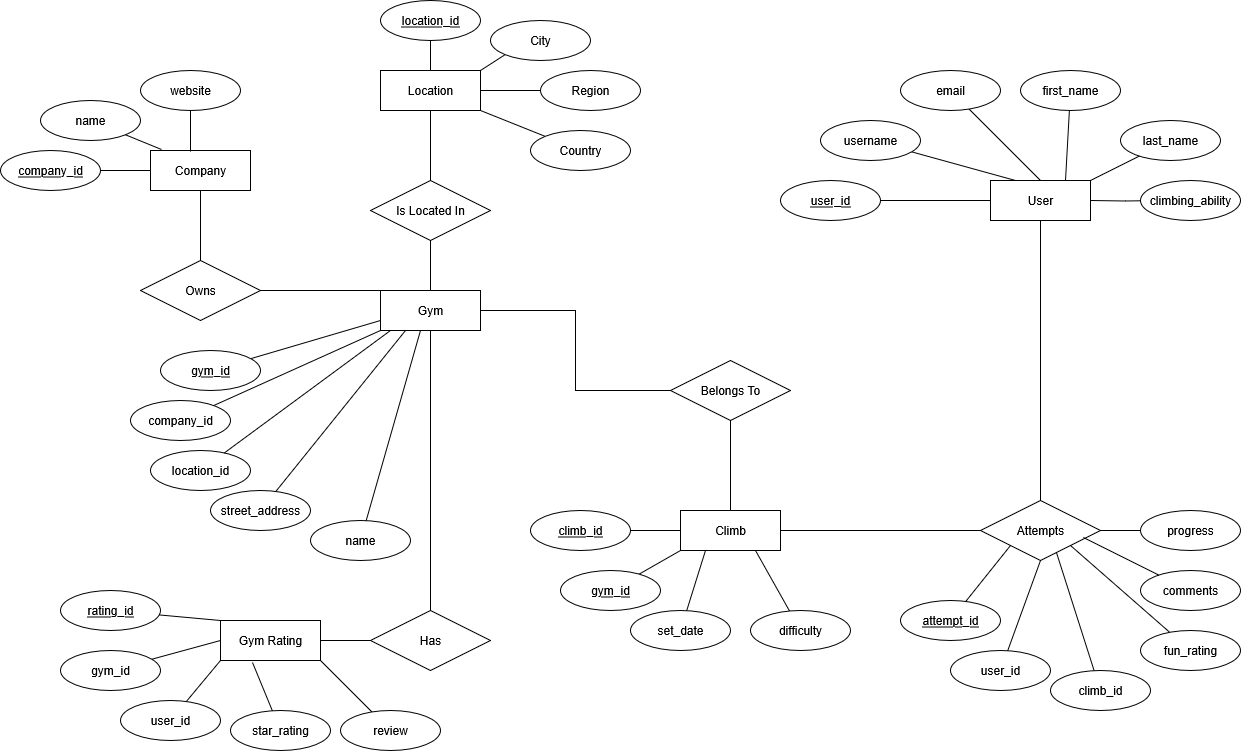

The diagram above was exported from draw.io. Its source (the exported page's mxGraphModel, read from the mxfile embedded in the PNG):
<mxGraphModel dx="2595" dy="798" grid="1" gridSize="10" guides="1" tooltips="1" connect="1" arrows="1" fold="1" page="1" pageScale="1" pageWidth="1169" pageHeight="827" math="0" shadow="0">
  <root>
    <mxCell id="0" />
    <mxCell id="1" parent="0" />
    <mxCell id="0jtuwifz3O5jHLy2vz9l-69" style="edgeStyle=orthogonalEdgeStyle;rounded=0;orthogonalLoop=1;jettySize=auto;html=1;entryX=0.5;entryY=1;entryDx=0;entryDy=0;endArrow=none;endFill=0;" edge="1" parent="1" source="0jtuwifz3O5jHLy2vz9l-40" target="0jtuwifz3O5jHLy2vz9l-53">
      <mxGeometry relative="1" as="geometry" />
    </mxCell>
    <mxCell id="0jtuwifz3O5jHLy2vz9l-40" value="Climb" style="whiteSpace=wrap;html=1;align=center;" vertex="1" parent="1">
      <mxGeometry x="590" y="540" width="100" height="40" as="geometry" />
    </mxCell>
    <mxCell id="0jtuwifz3O5jHLy2vz9l-67" style="edgeStyle=orthogonalEdgeStyle;rounded=0;orthogonalLoop=1;jettySize=auto;html=1;entryX=0.5;entryY=0;entryDx=0;entryDy=0;endArrow=none;endFill=0;" edge="1" parent="1" source="0jtuwifz3O5jHLy2vz9l-41" target="0jtuwifz3O5jHLy2vz9l-52">
      <mxGeometry relative="1" as="geometry" />
    </mxCell>
    <mxCell id="0jtuwifz3O5jHLy2vz9l-41" value="User" style="whiteSpace=wrap;html=1;align=center;" vertex="1" parent="1">
      <mxGeometry x="900" y="210" width="100" height="40" as="geometry" />
    </mxCell>
    <mxCell id="0jtuwifz3O5jHLy2vz9l-105" value="" style="rounded=0;orthogonalLoop=1;jettySize=auto;html=1;endArrow=none;endFill=0;" edge="1" parent="1" source="0jtuwifz3O5jHLy2vz9l-42" target="0jtuwifz3O5jHLy2vz9l-101">
      <mxGeometry relative="1" as="geometry" />
    </mxCell>
    <mxCell id="0jtuwifz3O5jHLy2vz9l-42" value="Location" style="whiteSpace=wrap;html=1;align=center;" vertex="1" parent="1">
      <mxGeometry x="290" y="100" width="100" height="40" as="geometry" />
    </mxCell>
    <mxCell id="0jtuwifz3O5jHLy2vz9l-43" value="Gym Rating" style="whiteSpace=wrap;html=1;align=center;" vertex="1" parent="1">
      <mxGeometry x="130" y="650" width="100" height="40" as="geometry" />
    </mxCell>
    <mxCell id="0jtuwifz3O5jHLy2vz9l-59" style="edgeStyle=orthogonalEdgeStyle;rounded=0;orthogonalLoop=1;jettySize=auto;html=1;entryX=0.5;entryY=0;entryDx=0;entryDy=0;endArrow=none;endFill=0;" edge="1" parent="1" source="0jtuwifz3O5jHLy2vz9l-44" target="0jtuwifz3O5jHLy2vz9l-54">
      <mxGeometry relative="1" as="geometry" />
    </mxCell>
    <mxCell id="0jtuwifz3O5jHLy2vz9l-64" style="edgeStyle=orthogonalEdgeStyle;rounded=0;orthogonalLoop=1;jettySize=auto;html=1;entryX=0.5;entryY=1;entryDx=0;entryDy=0;endArrow=none;endFill=0;" edge="1" parent="1" source="0jtuwifz3O5jHLy2vz9l-44" target="0jtuwifz3O5jHLy2vz9l-62">
      <mxGeometry relative="1" as="geometry" />
    </mxCell>
    <mxCell id="0jtuwifz3O5jHLy2vz9l-44" value="&lt;div&gt;Gym&lt;/div&gt;" style="whiteSpace=wrap;html=1;align=center;" vertex="1" parent="1">
      <mxGeometry x="290" y="320" width="100" height="40" as="geometry" />
    </mxCell>
    <mxCell id="0jtuwifz3O5jHLy2vz9l-57" style="edgeStyle=orthogonalEdgeStyle;rounded=0;orthogonalLoop=1;jettySize=auto;html=1;endArrow=none;endFill=0;" edge="1" parent="1" source="0jtuwifz3O5jHLy2vz9l-46" target="0jtuwifz3O5jHLy2vz9l-55">
      <mxGeometry relative="1" as="geometry" />
    </mxCell>
    <mxCell id="0jtuwifz3O5jHLy2vz9l-46" value="Company" style="whiteSpace=wrap;html=1;align=center;" vertex="1" parent="1">
      <mxGeometry x="60" y="180" width="100" height="40" as="geometry" />
    </mxCell>
    <mxCell id="0jtuwifz3O5jHLy2vz9l-73" style="rounded=0;orthogonalLoop=1;jettySize=auto;html=1;entryX=0.25;entryY=0;entryDx=0;entryDy=0;endArrow=none;endFill=0;" edge="1" parent="1" source="0jtuwifz3O5jHLy2vz9l-47" target="0jtuwifz3O5jHLy2vz9l-41">
      <mxGeometry relative="1" as="geometry" />
    </mxCell>
    <mxCell id="0jtuwifz3O5jHLy2vz9l-47" value="username" style="ellipse;whiteSpace=wrap;html=1;align=center;" vertex="1" parent="1">
      <mxGeometry x="730" y="150" width="100" height="40" as="geometry" />
    </mxCell>
    <mxCell id="0jtuwifz3O5jHLy2vz9l-75" style="rounded=0;orthogonalLoop=1;jettySize=auto;html=1;entryX=0.75;entryY=0;entryDx=0;entryDy=0;endArrow=none;endFill=0;" edge="1" parent="1" source="0jtuwifz3O5jHLy2vz9l-48" target="0jtuwifz3O5jHLy2vz9l-41">
      <mxGeometry relative="1" as="geometry" />
    </mxCell>
    <mxCell id="0jtuwifz3O5jHLy2vz9l-48" value="&lt;div&gt;first_name&lt;/div&gt;" style="ellipse;whiteSpace=wrap;html=1;align=center;" vertex="1" parent="1">
      <mxGeometry x="930" y="100" width="100" height="40" as="geometry" />
    </mxCell>
    <mxCell id="0jtuwifz3O5jHLy2vz9l-71" style="edgeStyle=orthogonalEdgeStyle;rounded=0;orthogonalLoop=1;jettySize=auto;html=1;entryX=0;entryY=0.5;entryDx=0;entryDy=0;endArrow=none;endFill=0;" edge="1" parent="1" source="0jtuwifz3O5jHLy2vz9l-49" target="0jtuwifz3O5jHLy2vz9l-41">
      <mxGeometry relative="1" as="geometry" />
    </mxCell>
    <mxCell id="0jtuwifz3O5jHLy2vz9l-49" value="user_id" style="ellipse;whiteSpace=wrap;html=1;align=center;fontStyle=4" vertex="1" parent="1">
      <mxGeometry x="690" y="210" width="100" height="40" as="geometry" />
    </mxCell>
    <mxCell id="0jtuwifz3O5jHLy2vz9l-76" style="rounded=0;orthogonalLoop=1;jettySize=auto;html=1;entryX=1;entryY=0;entryDx=0;entryDy=0;endArrow=none;endFill=0;" edge="1" parent="1" source="0jtuwifz3O5jHLy2vz9l-50" target="0jtuwifz3O5jHLy2vz9l-41">
      <mxGeometry relative="1" as="geometry" />
    </mxCell>
    <mxCell id="0jtuwifz3O5jHLy2vz9l-50" value="&lt;div&gt;last_name&lt;/div&gt;" style="ellipse;whiteSpace=wrap;html=1;align=center;" vertex="1" parent="1">
      <mxGeometry x="1030" y="150" width="100" height="40" as="geometry" />
    </mxCell>
    <mxCell id="0jtuwifz3O5jHLy2vz9l-74" style="rounded=0;orthogonalLoop=1;jettySize=auto;html=1;entryX=0.5;entryY=0;entryDx=0;entryDy=0;endArrow=none;endFill=0;" edge="1" parent="1" source="0jtuwifz3O5jHLy2vz9l-51" target="0jtuwifz3O5jHLy2vz9l-41">
      <mxGeometry relative="1" as="geometry" />
    </mxCell>
    <mxCell id="0jtuwifz3O5jHLy2vz9l-51" value="email" style="ellipse;whiteSpace=wrap;html=1;align=center;" vertex="1" parent="1">
      <mxGeometry x="810" y="100" width="100" height="40" as="geometry" />
    </mxCell>
    <mxCell id="0jtuwifz3O5jHLy2vz9l-68" style="edgeStyle=orthogonalEdgeStyle;rounded=0;orthogonalLoop=1;jettySize=auto;html=1;entryX=1;entryY=0.5;entryDx=0;entryDy=0;endArrow=none;endFill=0;" edge="1" parent="1" source="0jtuwifz3O5jHLy2vz9l-52" target="0jtuwifz3O5jHLy2vz9l-40">
      <mxGeometry relative="1" as="geometry" />
    </mxCell>
    <mxCell id="0jtuwifz3O5jHLy2vz9l-52" value="Attempts" style="shape=rhombus;perimeter=rhombusPerimeter;whiteSpace=wrap;html=1;align=center;" vertex="1" parent="1">
      <mxGeometry x="890" y="530" width="120" height="60" as="geometry" />
    </mxCell>
    <mxCell id="0jtuwifz3O5jHLy2vz9l-70" style="edgeStyle=orthogonalEdgeStyle;rounded=0;orthogonalLoop=1;jettySize=auto;html=1;entryX=1;entryY=0.5;entryDx=0;entryDy=0;endArrow=none;endFill=0;" edge="1" parent="1" source="0jtuwifz3O5jHLy2vz9l-53" target="0jtuwifz3O5jHLy2vz9l-44">
      <mxGeometry relative="1" as="geometry" />
    </mxCell>
    <mxCell id="0jtuwifz3O5jHLy2vz9l-53" value="Belongs To" style="shape=rhombus;perimeter=rhombusPerimeter;whiteSpace=wrap;html=1;align=center;" vertex="1" parent="1">
      <mxGeometry x="580" y="390" width="120" height="60" as="geometry" />
    </mxCell>
    <mxCell id="0jtuwifz3O5jHLy2vz9l-60" style="edgeStyle=orthogonalEdgeStyle;rounded=0;orthogonalLoop=1;jettySize=auto;html=1;endArrow=none;endFill=0;" edge="1" parent="1" source="0jtuwifz3O5jHLy2vz9l-54" target="0jtuwifz3O5jHLy2vz9l-43">
      <mxGeometry relative="1" as="geometry" />
    </mxCell>
    <mxCell id="0jtuwifz3O5jHLy2vz9l-54" value="Has" style="shape=rhombus;perimeter=rhombusPerimeter;whiteSpace=wrap;html=1;align=center;" vertex="1" parent="1">
      <mxGeometry x="280" y="640" width="120" height="60" as="geometry" />
    </mxCell>
    <mxCell id="0jtuwifz3O5jHLy2vz9l-61" style="edgeStyle=orthogonalEdgeStyle;rounded=0;orthogonalLoop=1;jettySize=auto;html=1;entryX=0;entryY=0;entryDx=0;entryDy=0;endArrow=none;endFill=0;" edge="1" parent="1" source="0jtuwifz3O5jHLy2vz9l-55" target="0jtuwifz3O5jHLy2vz9l-44">
      <mxGeometry relative="1" as="geometry">
        <mxPoint x="280" y="370" as="targetPoint" />
        <Array as="points">
          <mxPoint x="260" y="320" />
          <mxPoint x="260" y="320" />
        </Array>
      </mxGeometry>
    </mxCell>
    <mxCell id="0jtuwifz3O5jHLy2vz9l-55" value="Owns" style="shape=rhombus;perimeter=rhombusPerimeter;whiteSpace=wrap;html=1;align=center;" vertex="1" parent="1">
      <mxGeometry x="50" y="290" width="120" height="60" as="geometry" />
    </mxCell>
    <mxCell id="0jtuwifz3O5jHLy2vz9l-65" style="edgeStyle=orthogonalEdgeStyle;rounded=0;orthogonalLoop=1;jettySize=auto;html=1;entryX=0.5;entryY=1;entryDx=0;entryDy=0;endArrow=none;endFill=0;" edge="1" parent="1" source="0jtuwifz3O5jHLy2vz9l-62" target="0jtuwifz3O5jHLy2vz9l-42">
      <mxGeometry relative="1" as="geometry" />
    </mxCell>
    <mxCell id="0jtuwifz3O5jHLy2vz9l-62" value="Is Located In" style="shape=rhombus;perimeter=rhombusPerimeter;whiteSpace=wrap;html=1;align=center;" vertex="1" parent="1">
      <mxGeometry x="280" y="210" width="120" height="60" as="geometry" />
    </mxCell>
    <mxCell id="0jtuwifz3O5jHLy2vz9l-77" style="edgeStyle=orthogonalEdgeStyle;rounded=0;orthogonalLoop=1;jettySize=auto;html=1;entryX=1;entryY=0.5;entryDx=0;entryDy=0;endArrow=none;endFill=0;" edge="1" parent="1" target="0jtuwifz3O5jHLy2vz9l-41">
      <mxGeometry relative="1" as="geometry">
        <mxPoint x="1070" y="230" as="sourcePoint" />
      </mxGeometry>
    </mxCell>
    <mxCell id="0jtuwifz3O5jHLy2vz9l-66" value="climbing_ability" style="ellipse;whiteSpace=wrap;html=1;align=center;" vertex="1" parent="1">
      <mxGeometry x="1050" y="210" width="100" height="40" as="geometry" />
    </mxCell>
    <mxCell id="0jtuwifz3O5jHLy2vz9l-82" style="rounded=0;orthogonalLoop=1;jettySize=auto;html=1;entryX=0;entryY=1;entryDx=0;entryDy=0;endArrow=none;endFill=0;" edge="1" parent="1" source="0jtuwifz3O5jHLy2vz9l-78" target="0jtuwifz3O5jHLy2vz9l-52">
      <mxGeometry relative="1" as="geometry" />
    </mxCell>
    <mxCell id="0jtuwifz3O5jHLy2vz9l-78" value="attempt_id" style="ellipse;whiteSpace=wrap;html=1;align=center;fontStyle=4" vertex="1" parent="1">
      <mxGeometry x="810" y="630" width="100" height="40" as="geometry" />
    </mxCell>
    <mxCell id="0jtuwifz3O5jHLy2vz9l-83" style="rounded=0;orthogonalLoop=1;jettySize=auto;html=1;entryX=0.5;entryY=1;entryDx=0;entryDy=0;endArrow=none;endFill=0;" edge="1" parent="1" source="0jtuwifz3O5jHLy2vz9l-79" target="0jtuwifz3O5jHLy2vz9l-52">
      <mxGeometry relative="1" as="geometry" />
    </mxCell>
    <mxCell id="0jtuwifz3O5jHLy2vz9l-79" value="user_id" style="ellipse;whiteSpace=wrap;html=1;align=center;" vertex="1" parent="1">
      <mxGeometry x="860" y="680" width="100" height="40" as="geometry" />
    </mxCell>
    <mxCell id="0jtuwifz3O5jHLy2vz9l-85" style="rounded=0;orthogonalLoop=1;jettySize=auto;html=1;entryX=1;entryY=0.5;entryDx=0;entryDy=0;endArrow=none;endFill=0;" edge="1" parent="1" source="0jtuwifz3O5jHLy2vz9l-80" target="0jtuwifz3O5jHLy2vz9l-52">
      <mxGeometry relative="1" as="geometry" />
    </mxCell>
    <mxCell id="0jtuwifz3O5jHLy2vz9l-80" value="progress" style="ellipse;whiteSpace=wrap;html=1;align=center;" vertex="1" parent="1">
      <mxGeometry x="1050" y="540" width="100" height="40" as="geometry" />
    </mxCell>
    <mxCell id="0jtuwifz3O5jHLy2vz9l-84" style="rounded=0;orthogonalLoop=1;jettySize=auto;html=1;entryX=0.633;entryY=0.867;entryDx=0;entryDy=0;endArrow=none;endFill=0;entryPerimeter=0;" edge="1" parent="1" source="0jtuwifz3O5jHLy2vz9l-81" target="0jtuwifz3O5jHLy2vz9l-52">
      <mxGeometry relative="1" as="geometry" />
    </mxCell>
    <mxCell id="0jtuwifz3O5jHLy2vz9l-81" value="climb_id" style="ellipse;whiteSpace=wrap;html=1;align=center;" vertex="1" parent="1">
      <mxGeometry x="960" y="700" width="100" height="40" as="geometry" />
    </mxCell>
    <mxCell id="0jtuwifz3O5jHLy2vz9l-93" style="rounded=0;orthogonalLoop=1;jettySize=auto;html=1;entryX=0;entryY=0.5;entryDx=0;entryDy=0;endArrow=none;endFill=0;" edge="1" parent="1" source="0jtuwifz3O5jHLy2vz9l-86" target="0jtuwifz3O5jHLy2vz9l-40">
      <mxGeometry relative="1" as="geometry" />
    </mxCell>
    <mxCell id="0jtuwifz3O5jHLy2vz9l-86" value="climb_id" style="ellipse;whiteSpace=wrap;html=1;align=center;fontStyle=4" vertex="1" parent="1">
      <mxGeometry x="440" y="540" width="100" height="40" as="geometry" />
    </mxCell>
    <mxCell id="0jtuwifz3O5jHLy2vz9l-92" style="rounded=0;orthogonalLoop=1;jettySize=auto;html=1;entryX=0;entryY=1;entryDx=0;entryDy=0;endArrow=none;endFill=0;" edge="1" parent="1" source="0jtuwifz3O5jHLy2vz9l-87" target="0jtuwifz3O5jHLy2vz9l-40">
      <mxGeometry relative="1" as="geometry" />
    </mxCell>
    <mxCell id="0jtuwifz3O5jHLy2vz9l-87" value="gym_id" style="ellipse;whiteSpace=wrap;html=1;align=center;fontStyle=4" vertex="1" parent="1">
      <mxGeometry x="470" y="600" width="100" height="40" as="geometry" />
    </mxCell>
    <mxCell id="0jtuwifz3O5jHLy2vz9l-90" style="rounded=0;orthogonalLoop=1;jettySize=auto;html=1;entryX=0.75;entryY=1;entryDx=0;entryDy=0;endArrow=none;endFill=0;" edge="1" parent="1" source="0jtuwifz3O5jHLy2vz9l-88" target="0jtuwifz3O5jHLy2vz9l-40">
      <mxGeometry relative="1" as="geometry" />
    </mxCell>
    <mxCell id="0jtuwifz3O5jHLy2vz9l-88" value="difficulty" style="ellipse;whiteSpace=wrap;html=1;align=center;" vertex="1" parent="1">
      <mxGeometry x="660" y="640" width="100" height="40" as="geometry" />
    </mxCell>
    <mxCell id="0jtuwifz3O5jHLy2vz9l-91" style="rounded=0;orthogonalLoop=1;jettySize=auto;html=1;entryX=0.25;entryY=1;entryDx=0;entryDy=0;endArrow=none;endFill=0;" edge="1" parent="1" source="0jtuwifz3O5jHLy2vz9l-89" target="0jtuwifz3O5jHLy2vz9l-40">
      <mxGeometry relative="1" as="geometry" />
    </mxCell>
    <mxCell id="0jtuwifz3O5jHLy2vz9l-89" value="set_date" style="ellipse;whiteSpace=wrap;html=1;align=center;" vertex="1" parent="1">
      <mxGeometry x="540" y="640" width="100" height="40" as="geometry" />
    </mxCell>
    <mxCell id="0jtuwifz3O5jHLy2vz9l-102" style="rounded=0;orthogonalLoop=1;jettySize=auto;html=1;entryX=0.5;entryY=0;entryDx=0;entryDy=0;endArrow=none;endFill=0;" edge="1" parent="1" source="0jtuwifz3O5jHLy2vz9l-94" target="0jtuwifz3O5jHLy2vz9l-42">
      <mxGeometry relative="1" as="geometry" />
    </mxCell>
    <mxCell id="0jtuwifz3O5jHLy2vz9l-94" value="&lt;u&gt;location_id&lt;/u&gt;" style="ellipse;whiteSpace=wrap;html=1;align=center;" vertex="1" parent="1">
      <mxGeometry x="290" y="30" width="100" height="40" as="geometry" />
    </mxCell>
    <mxCell id="0jtuwifz3O5jHLy2vz9l-107" style="rounded=0;orthogonalLoop=1;jettySize=auto;html=1;entryX=1;entryY=1;entryDx=0;entryDy=0;endArrow=none;endFill=0;" edge="1" parent="1" source="0jtuwifz3O5jHLy2vz9l-95" target="0jtuwifz3O5jHLy2vz9l-42">
      <mxGeometry relative="1" as="geometry" />
    </mxCell>
    <mxCell id="0jtuwifz3O5jHLy2vz9l-95" value="Country" style="ellipse;whiteSpace=wrap;html=1;align=center;" vertex="1" parent="1">
      <mxGeometry x="440" y="160" width="100" height="40" as="geometry" />
    </mxCell>
    <mxCell id="0jtuwifz3O5jHLy2vz9l-96" value="City" style="ellipse;whiteSpace=wrap;html=1;align=center;" vertex="1" parent="1">
      <mxGeometry x="400" y="50" width="100" height="40" as="geometry" />
    </mxCell>
    <mxCell id="0jtuwifz3O5jHLy2vz9l-121" style="rounded=0;orthogonalLoop=1;jettySize=auto;html=1;entryX=0;entryY=0.5;entryDx=0;entryDy=0;endArrow=none;endFill=0;" edge="1" parent="1" source="0jtuwifz3O5jHLy2vz9l-98" target="0jtuwifz3O5jHLy2vz9l-46">
      <mxGeometry relative="1" as="geometry" />
    </mxCell>
    <mxCell id="0jtuwifz3O5jHLy2vz9l-98" value="&lt;u&gt;company_id&lt;/u&gt;" style="ellipse;whiteSpace=wrap;html=1;align=center;" vertex="1" parent="1">
      <mxGeometry x="-90" y="180" width="100" height="40" as="geometry" />
    </mxCell>
    <mxCell id="0jtuwifz3O5jHLy2vz9l-99" value="name" style="ellipse;whiteSpace=wrap;html=1;align=center;" vertex="1" parent="1">
      <mxGeometry x="-50" y="130" width="100" height="40" as="geometry" />
    </mxCell>
    <mxCell id="0jtuwifz3O5jHLy2vz9l-100" value="website" style="ellipse;whiteSpace=wrap;html=1;align=center;" vertex="1" parent="1">
      <mxGeometry x="50" y="100" width="100" height="40" as="geometry" />
    </mxCell>
    <mxCell id="0jtuwifz3O5jHLy2vz9l-101" value="Region" style="ellipse;whiteSpace=wrap;html=1;align=center;" vertex="1" parent="1">
      <mxGeometry x="450" y="100" width="100" height="40" as="geometry" />
    </mxCell>
    <mxCell id="0jtuwifz3O5jHLy2vz9l-106" value="" style="endArrow=none;html=1;rounded=0;entryX=0;entryY=1;entryDx=0;entryDy=0;" edge="1" parent="1" target="0jtuwifz3O5jHLy2vz9l-96">
      <mxGeometry width="50" height="50" relative="1" as="geometry">
        <mxPoint x="390" y="100" as="sourcePoint" />
        <mxPoint x="410" y="100" as="targetPoint" />
        <Array as="points" />
      </mxGeometry>
    </mxCell>
    <mxCell id="0jtuwifz3O5jHLy2vz9l-113" style="rounded=0;orthogonalLoop=1;jettySize=auto;html=1;entryX=0;entryY=0.75;entryDx=0;entryDy=0;endArrow=none;endFill=0;" edge="1" parent="1" source="0jtuwifz3O5jHLy2vz9l-108" target="0jtuwifz3O5jHLy2vz9l-44">
      <mxGeometry relative="1" as="geometry" />
    </mxCell>
    <mxCell id="0jtuwifz3O5jHLy2vz9l-108" value="&lt;u&gt;gym_id&lt;/u&gt;" style="ellipse;whiteSpace=wrap;html=1;align=center;" vertex="1" parent="1">
      <mxGeometry x="70" y="380" width="100" height="40" as="geometry" />
    </mxCell>
    <mxCell id="0jtuwifz3O5jHLy2vz9l-114" style="rounded=0;orthogonalLoop=1;jettySize=auto;html=1;entryX=0;entryY=1;entryDx=0;entryDy=0;endArrow=none;endFill=0;" edge="1" parent="1" source="0jtuwifz3O5jHLy2vz9l-109" target="0jtuwifz3O5jHLy2vz9l-44">
      <mxGeometry relative="1" as="geometry" />
    </mxCell>
    <mxCell id="0jtuwifz3O5jHLy2vz9l-109" value="company_id" style="ellipse;whiteSpace=wrap;html=1;align=center;" vertex="1" parent="1">
      <mxGeometry x="40" y="430" width="100" height="40" as="geometry" />
    </mxCell>
    <mxCell id="0jtuwifz3O5jHLy2vz9l-110" value="location_id" style="ellipse;whiteSpace=wrap;html=1;align=center;" vertex="1" parent="1">
      <mxGeometry x="60" y="480" width="100" height="40" as="geometry" />
    </mxCell>
    <mxCell id="0jtuwifz3O5jHLy2vz9l-116" style="rounded=0;orthogonalLoop=1;jettySize=auto;html=1;entryX=0.25;entryY=1;entryDx=0;entryDy=0;endArrow=none;endFill=0;" edge="1" parent="1" source="0jtuwifz3O5jHLy2vz9l-111" target="0jtuwifz3O5jHLy2vz9l-44">
      <mxGeometry relative="1" as="geometry" />
    </mxCell>
    <mxCell id="0jtuwifz3O5jHLy2vz9l-111" value="street_address" style="ellipse;whiteSpace=wrap;html=1;align=center;" vertex="1" parent="1">
      <mxGeometry x="120" y="520" width="100" height="40" as="geometry" />
    </mxCell>
    <mxCell id="0jtuwifz3O5jHLy2vz9l-112" value="name" style="ellipse;whiteSpace=wrap;html=1;align=center;" vertex="1" parent="1">
      <mxGeometry x="220" y="550" width="100" height="40" as="geometry" />
    </mxCell>
    <mxCell id="0jtuwifz3O5jHLy2vz9l-115" style="rounded=0;orthogonalLoop=1;jettySize=auto;html=1;endArrow=none;endFill=0;entryX=0.1;entryY=1;entryDx=0;entryDy=0;entryPerimeter=0;" edge="1" parent="1" source="0jtuwifz3O5jHLy2vz9l-110" target="0jtuwifz3O5jHLy2vz9l-44">
      <mxGeometry relative="1" as="geometry">
        <mxPoint x="280" y="380" as="targetPoint" />
      </mxGeometry>
    </mxCell>
    <mxCell id="0jtuwifz3O5jHLy2vz9l-117" style="rounded=0;orthogonalLoop=1;jettySize=auto;html=1;entryX=0.4;entryY=1;entryDx=0;entryDy=0;entryPerimeter=0;endArrow=none;endFill=0;" edge="1" parent="1" source="0jtuwifz3O5jHLy2vz9l-112" target="0jtuwifz3O5jHLy2vz9l-44">
      <mxGeometry relative="1" as="geometry" />
    </mxCell>
    <mxCell id="0jtuwifz3O5jHLy2vz9l-126" style="rounded=0;orthogonalLoop=1;jettySize=auto;html=1;entryX=0;entryY=0;entryDx=0;entryDy=0;endArrow=none;endFill=0;" edge="1" parent="1" source="0jtuwifz3O5jHLy2vz9l-118" target="0jtuwifz3O5jHLy2vz9l-43">
      <mxGeometry relative="1" as="geometry" />
    </mxCell>
    <mxCell id="0jtuwifz3O5jHLy2vz9l-118" value="rating_id" style="ellipse;whiteSpace=wrap;html=1;align=center;fontStyle=4;" vertex="1" parent="1">
      <mxGeometry x="-30" y="620" width="100" height="40" as="geometry" />
    </mxCell>
    <mxCell id="0jtuwifz3O5jHLy2vz9l-127" style="rounded=0;orthogonalLoop=1;jettySize=auto;html=1;entryX=0;entryY=0.5;entryDx=0;entryDy=0;endArrow=none;endFill=0;" edge="1" parent="1" source="0jtuwifz3O5jHLy2vz9l-119" target="0jtuwifz3O5jHLy2vz9l-43">
      <mxGeometry relative="1" as="geometry" />
    </mxCell>
    <mxCell id="0jtuwifz3O5jHLy2vz9l-119" value="gym_id" style="ellipse;whiteSpace=wrap;html=1;align=center;fontStyle=0;" vertex="1" parent="1">
      <mxGeometry x="-30" y="680" width="100" height="40" as="geometry" />
    </mxCell>
    <mxCell id="0jtuwifz3O5jHLy2vz9l-120" value="star_rating" style="ellipse;whiteSpace=wrap;html=1;align=center;fontStyle=0;" vertex="1" parent="1">
      <mxGeometry x="140" y="740" width="100" height="40" as="geometry" />
    </mxCell>
    <mxCell id="0jtuwifz3O5jHLy2vz9l-122" style="rounded=0;orthogonalLoop=1;jettySize=auto;html=1;entryX=0.11;entryY=-0.025;entryDx=0;entryDy=0;entryPerimeter=0;endArrow=none;endFill=0;" edge="1" parent="1" source="0jtuwifz3O5jHLy2vz9l-99" target="0jtuwifz3O5jHLy2vz9l-46">
      <mxGeometry relative="1" as="geometry" />
    </mxCell>
    <mxCell id="0jtuwifz3O5jHLy2vz9l-123" style="rounded=0;orthogonalLoop=1;jettySize=auto;html=1;entryX=0.4;entryY=0.025;entryDx=0;entryDy=0;entryPerimeter=0;endArrow=none;endFill=0;" edge="1" parent="1" source="0jtuwifz3O5jHLy2vz9l-100" target="0jtuwifz3O5jHLy2vz9l-46">
      <mxGeometry relative="1" as="geometry" />
    </mxCell>
    <mxCell id="0jtuwifz3O5jHLy2vz9l-130" style="rounded=0;orthogonalLoop=1;jettySize=auto;html=1;entryX=1;entryY=1;entryDx=0;entryDy=0;endArrow=none;endFill=0;" edge="1" parent="1" source="0jtuwifz3O5jHLy2vz9l-124" target="0jtuwifz3O5jHLy2vz9l-43">
      <mxGeometry relative="1" as="geometry" />
    </mxCell>
    <mxCell id="0jtuwifz3O5jHLy2vz9l-124" value="review" style="ellipse;whiteSpace=wrap;html=1;align=center;fontStyle=0;" vertex="1" parent="1">
      <mxGeometry x="250" y="740" width="100" height="40" as="geometry" />
    </mxCell>
    <mxCell id="0jtuwifz3O5jHLy2vz9l-128" style="rounded=0;orthogonalLoop=1;jettySize=auto;html=1;entryX=0;entryY=1;entryDx=0;entryDy=0;endArrow=none;endFill=0;" edge="1" parent="1" source="0jtuwifz3O5jHLy2vz9l-125" target="0jtuwifz3O5jHLy2vz9l-43">
      <mxGeometry relative="1" as="geometry" />
    </mxCell>
    <mxCell id="0jtuwifz3O5jHLy2vz9l-125" value="user_id" style="ellipse;whiteSpace=wrap;html=1;align=center;fontStyle=0;" vertex="1" parent="1">
      <mxGeometry x="30" y="730" width="100" height="40" as="geometry" />
    </mxCell>
    <mxCell id="0jtuwifz3O5jHLy2vz9l-129" style="rounded=0;orthogonalLoop=1;jettySize=auto;html=1;entryX=0.32;entryY=1.05;entryDx=0;entryDy=0;entryPerimeter=0;endArrow=none;endFill=0;" edge="1" parent="1" source="0jtuwifz3O5jHLy2vz9l-120" target="0jtuwifz3O5jHLy2vz9l-43">
      <mxGeometry relative="1" as="geometry" />
    </mxCell>
    <mxCell id="0jtuwifz3O5jHLy2vz9l-134" style="rounded=0;orthogonalLoop=1;jettySize=auto;html=1;entryX=1;entryY=1;entryDx=0;entryDy=0;endArrow=none;endFill=0;" edge="1" parent="1" source="0jtuwifz3O5jHLy2vz9l-131" target="0jtuwifz3O5jHLy2vz9l-52">
      <mxGeometry relative="1" as="geometry" />
    </mxCell>
    <mxCell id="0jtuwifz3O5jHLy2vz9l-131" value="fun_rating" style="ellipse;whiteSpace=wrap;html=1;align=center;" vertex="1" parent="1">
      <mxGeometry x="1050" y="660" width="100" height="40" as="geometry" />
    </mxCell>
    <mxCell id="0jtuwifz3O5jHLy2vz9l-132" value="comments" style="ellipse;whiteSpace=wrap;html=1;align=center;" vertex="1" parent="1">
      <mxGeometry x="1050" y="600" width="100" height="40" as="geometry" />
    </mxCell>
    <mxCell id="0jtuwifz3O5jHLy2vz9l-135" style="rounded=0;orthogonalLoop=1;jettySize=auto;html=1;endArrow=none;endFill=0;entryX=0.858;entryY=0.617;entryDx=0;entryDy=0;entryPerimeter=0;" edge="1" parent="1" source="0jtuwifz3O5jHLy2vz9l-132" target="0jtuwifz3O5jHLy2vz9l-52">
      <mxGeometry relative="1" as="geometry">
        <mxPoint x="1020" y="580" as="targetPoint" />
      </mxGeometry>
    </mxCell>
  </root>
</mxGraphModel>